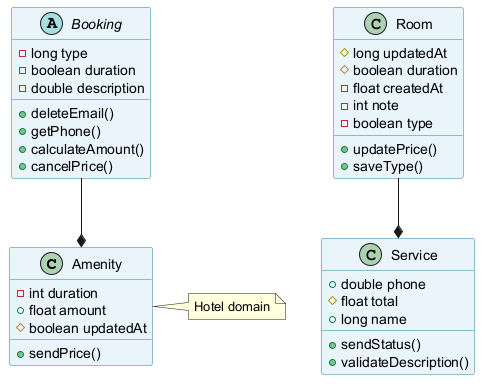

The diagram above was rendered by PlantUML. Its source (embedded in the PNG):
@startuml
skinparam backgroundColor #FFFFFF
skinparam classBackgroundColor #E8F4FA
skinparam classBorderColor #2C7DA0
class Amenity {
  -int duration
  +float amount
  #boolean updatedAt
  +sendPrice()
}
class Room {
  #long updatedAt
  #boolean duration
  -float createdAt
  -int note
  -boolean type
  +updatePrice()
  +saveType()
}
class Service {
  +double phone
  #float total
  +long name
  +sendStatus()
  +validateDescription()
}
abstract class Booking {
  -long type
  -boolean duration
  -double description
  +deleteEmail()
  +getPhone()
  +calculateAmount()
  +cancelPrice()
}
Room --* Service
Booking --* Amenity
note right of Amenity : Hotel domain
@enduml